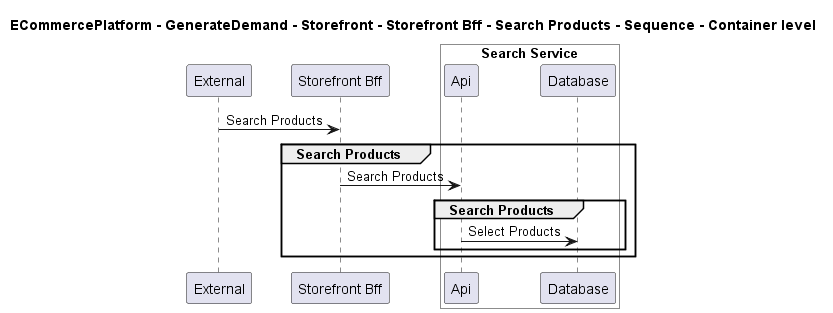

The diagram above was rendered by PlantUML. Its source (embedded in the PNG):
@startuml

title ECommercePlatform - GenerateDemand - Storefront - Storefront Bff - Search Products - Sequence - Container level

participant "External" as C4InterFlow.SoftwareSystems.ExternalSystem
participant "Storefront Bff" as ECommercePlatform.GenerateDemand.Storefront.SoftwareSystems.StorefrontBff

box "Search Service" #White
    participant "Api" as ECommercePlatform.GenerateDemand.SearchAndBrowse.SoftwareSystems.SearchService.Containers.Api
    participant "Database" as ECommercePlatform.GenerateDemand.SearchAndBrowse.SoftwareSystems.SearchService.Containers.Database
end box


C4InterFlow.SoftwareSystems.ExternalSystem -> ECommercePlatform.GenerateDemand.Storefront.SoftwareSystems.StorefrontBff : Search Products
group Search Products
ECommercePlatform.GenerateDemand.Storefront.SoftwareSystems.StorefrontBff -> ECommercePlatform.GenerateDemand.SearchAndBrowse.SoftwareSystems.SearchService.Containers.Api : Search Products
group Search Products
ECommercePlatform.GenerateDemand.SearchAndBrowse.SoftwareSystems.SearchService.Containers.Api -> ECommercePlatform.GenerateDemand.SearchAndBrowse.SoftwareSystems.SearchService.Containers.Database : Select Products
end
end


@enduml